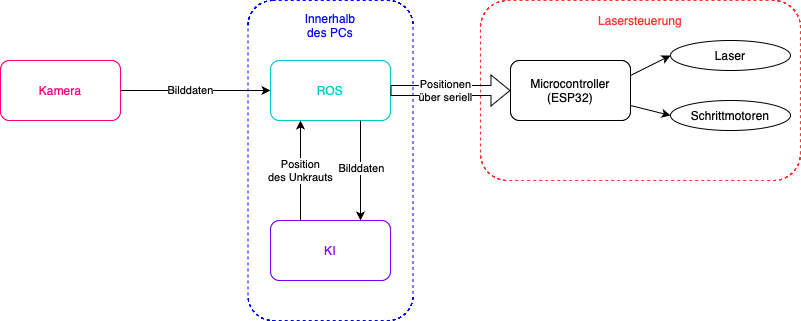

The diagram above was exported from draw.io. Its source (the exported page's mxGraphModel, read from the mxfile embedded in the PNG):
<mxGraphModel dx="823" dy="494" grid="1" gridSize="10" guides="1" tooltips="1" connect="1" arrows="1" fold="1" page="1" pageScale="1" pageWidth="850" pageHeight="1100" math="0" shadow="0">
  <root>
    <mxCell id="0" />
    <mxCell id="1" parent="0" />
    <mxCell id="iBvbxO8lnX9BYuaIvIhf-1" value="Kamera" style="rounded=1;whiteSpace=wrap;html=1;strokeColor=#FF0080;fontColor=#FF0080;" parent="1" vertex="1">
      <mxGeometry x="25" y="240" width="120" height="60" as="geometry" />
    </mxCell>
    <mxCell id="iBvbxO8lnX9BYuaIvIhf-2" value="" style="endArrow=classic;html=1;rounded=0;exitX=1;exitY=0.5;exitDx=0;exitDy=0;entryX=0;entryY=0.5;entryDx=0;entryDy=0;" parent="1" source="iBvbxO8lnX9BYuaIvIhf-1" target="iBvbxO8lnX9BYuaIvIhf-4" edge="1">
      <mxGeometry width="50" height="50" relative="1" as="geometry">
        <mxPoint x="375" y="490" as="sourcePoint" />
        <mxPoint x="295" y="390" as="targetPoint" />
      </mxGeometry>
    </mxCell>
    <mxCell id="iBvbxO8lnX9BYuaIvIhf-3" value="Bilddaten" style="edgeLabel;html=1;align=center;verticalAlign=middle;resizable=0;points=[];" parent="iBvbxO8lnX9BYuaIvIhf-2" vertex="1" connectable="0">
      <mxGeometry x="0.2833" y="3" relative="1" as="geometry">
        <mxPoint x="-27" y="3" as="offset" />
      </mxGeometry>
    </mxCell>
    <mxCell id="iBvbxO8lnX9BYuaIvIhf-4" value="ROS" style="rounded=1;whiteSpace=wrap;html=1;strokeColor=#00CCCC;fontColor=#00CCCC;" parent="1" vertex="1">
      <mxGeometry x="295" y="240" width="120" height="60" as="geometry" />
    </mxCell>
    <mxCell id="iBvbxO8lnX9BYuaIvIhf-5" value="KI" style="rounded=1;whiteSpace=wrap;html=1;strokeColor=#7F00FF;fontColor=#7F00FF;" parent="1" vertex="1">
      <mxGeometry x="295" y="400" width="120" height="60" as="geometry" />
    </mxCell>
    <mxCell id="iBvbxO8lnX9BYuaIvIhf-6" value="Position&lt;div&gt;des Unkrauts&lt;/div&gt;" style="endArrow=classic;html=1;rounded=0;entryX=0.25;entryY=1;entryDx=0;entryDy=0;exitX=0.25;exitY=0;exitDx=0;exitDy=0;" parent="1" source="iBvbxO8lnX9BYuaIvIhf-5" target="iBvbxO8lnX9BYuaIvIhf-4" edge="1">
      <mxGeometry width="50" height="50" relative="1" as="geometry">
        <mxPoint x="265" y="380" as="sourcePoint" />
        <mxPoint x="315" y="330" as="targetPoint" />
      </mxGeometry>
    </mxCell>
    <mxCell id="iBvbxO8lnX9BYuaIvIhf-7" value="" style="endArrow=classic;html=1;rounded=0;entryX=0.75;entryY=0;entryDx=0;entryDy=0;exitX=0.75;exitY=1;exitDx=0;exitDy=0;" parent="1" source="iBvbxO8lnX9BYuaIvIhf-4" target="iBvbxO8lnX9BYuaIvIhf-5" edge="1">
      <mxGeometry width="50" height="50" relative="1" as="geometry">
        <mxPoint x="385" y="320" as="sourcePoint" />
        <mxPoint x="345" y="350" as="targetPoint" />
      </mxGeometry>
    </mxCell>
    <mxCell id="iBvbxO8lnX9BYuaIvIhf-8" value="Bilddaten" style="edgeLabel;html=1;align=center;verticalAlign=middle;resizable=0;points=[];" parent="iBvbxO8lnX9BYuaIvIhf-7" vertex="1" connectable="0">
      <mxGeometry x="-0.0475" y="1" relative="1" as="geometry">
        <mxPoint as="offset" />
      </mxGeometry>
    </mxCell>
    <mxCell id="iBvbxO8lnX9BYuaIvIhf-9" value="Microcontroller&lt;div&gt;(ESP32)&lt;/div&gt;" style="rounded=1;whiteSpace=wrap;html=1;" parent="1" vertex="1">
      <mxGeometry x="535" y="240" width="120" height="60" as="geometry" />
    </mxCell>
    <mxCell id="iBvbxO8lnX9BYuaIvIhf-10" value="Laser" style="ellipse;whiteSpace=wrap;html=1;" parent="1" vertex="1">
      <mxGeometry x="695" y="220" width="120" height="30" as="geometry" />
    </mxCell>
    <mxCell id="iBvbxO8lnX9BYuaIvIhf-11" value="Schrittmotoren" style="ellipse;whiteSpace=wrap;html=1;" parent="1" vertex="1">
      <mxGeometry x="695" y="280" width="120" height="30" as="geometry" />
    </mxCell>
    <mxCell id="iBvbxO8lnX9BYuaIvIhf-12" value="" style="endArrow=classic;html=1;rounded=0;entryX=0;entryY=0.5;entryDx=0;entryDy=0;exitX=1;exitY=0.25;exitDx=0;exitDy=0;" parent="1" source="iBvbxO8lnX9BYuaIvIhf-9" target="iBvbxO8lnX9BYuaIvIhf-10" edge="1">
      <mxGeometry width="50" height="50" relative="1" as="geometry">
        <mxPoint x="395" y="350" as="sourcePoint" />
        <mxPoint x="695" y="240" as="targetPoint" />
      </mxGeometry>
    </mxCell>
    <mxCell id="iBvbxO8lnX9BYuaIvIhf-13" value="" style="endArrow=classic;html=1;rounded=0;entryX=0;entryY=0.5;entryDx=0;entryDy=0;exitX=1;exitY=0.75;exitDx=0;exitDy=0;" parent="1" source="iBvbxO8lnX9BYuaIvIhf-9" target="iBvbxO8lnX9BYuaIvIhf-11" edge="1">
      <mxGeometry width="50" height="50" relative="1" as="geometry">
        <mxPoint x="395" y="350" as="sourcePoint" />
        <mxPoint x="445" y="300" as="targetPoint" />
      </mxGeometry>
    </mxCell>
    <mxCell id="iBvbxO8lnX9BYuaIvIhf-14" value="" style="rounded=1;whiteSpace=wrap;html=1;fillColor=none;dashed=1;fontColor=#0000FF;strokeColor=#0000FF;" parent="1" vertex="1">
      <mxGeometry x="272.5" y="180" width="165" height="320" as="geometry" />
    </mxCell>
    <mxCell id="iBvbxO8lnX9BYuaIvIhf-15" value="Innerhalb des PCs" style="text;html=1;align=center;verticalAlign=middle;whiteSpace=wrap;rounded=0;fontColor=#0000FF;" parent="1" vertex="1">
      <mxGeometry x="325" y="190" width="60" height="30" as="geometry" />
    </mxCell>
    <mxCell id="iBvbxO8lnX9BYuaIvIhf-16" value="" style="rounded=1;whiteSpace=wrap;html=1;fillColor=none;dashed=1;strokeColor=#FF3333;" parent="1" vertex="1">
      <mxGeometry x="505" y="180" width="320" height="180" as="geometry" />
    </mxCell>
    <mxCell id="iBvbxO8lnX9BYuaIvIhf-17" value="Lasersteuerung" style="text;html=1;align=center;verticalAlign=middle;whiteSpace=wrap;rounded=0;fontColor=#FF3333;" parent="1" vertex="1">
      <mxGeometry x="615" y="190" width="100" height="20" as="geometry" />
    </mxCell>
    <mxCell id="iBvbxO8lnX9BYuaIvIhf-18" value="" style="shape=flexArrow;endArrow=classic;html=1;rounded=0;entryX=0;entryY=0.5;entryDx=0;entryDy=0;exitX=1;exitY=0.5;exitDx=0;exitDy=0;" parent="1" source="iBvbxO8lnX9BYuaIvIhf-4" target="iBvbxO8lnX9BYuaIvIhf-9" edge="1">
      <mxGeometry width="50" height="50" relative="1" as="geometry">
        <mxPoint x="515" y="430" as="sourcePoint" />
        <mxPoint x="485" y="370" as="targetPoint" />
      </mxGeometry>
    </mxCell>
    <mxCell id="iBvbxO8lnX9BYuaIvIhf-19" value="Positionen&lt;div&gt;über seriell&lt;/div&gt;" style="edgeLabel;html=1;align=center;verticalAlign=middle;resizable=0;points=[];" parent="iBvbxO8lnX9BYuaIvIhf-18" vertex="1" connectable="0">
      <mxGeometry x="-0.1764" relative="1" as="geometry">
        <mxPoint x="5" as="offset" />
      </mxGeometry>
    </mxCell>
  </root>
</mxGraphModel>